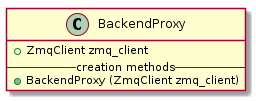

The diagram above was rendered by PlantUML. Its source (embedded in the PNG):
@startuml
class BackendProxy {
    +ZmqClient zmq_client
    --creation methods--
    +BackendProxy (ZmqClient zmq_client)
}
@enduml